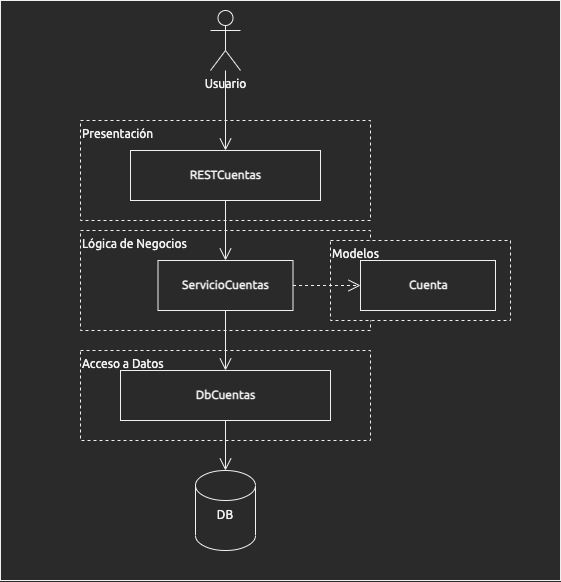

The diagram above was exported from draw.io. Its source (the exported page's mxGraphModel, read from the mxfile embedded in the PNG):
<mxGraphModel dx="1998" dy="1746" grid="1" gridSize="10" guides="1" tooltips="1" connect="1" arrows="1" fold="1" page="1" pageScale="1" pageWidth="850" pageHeight="1100" math="0" shadow="0">
  <root>
    <mxCell id="0" />
    <mxCell id="1" parent="0" />
    <mxCell id="2" value="" style="rounded=0;whiteSpace=wrap;html=1;sketch=0;shadow=0;fontFamily=Ubuntu;fontSource=https%3A%2F%2Ffonts.googleapis.com%2Fcss%3Ffamily%3DUbuntu;" vertex="1" parent="1">
      <mxGeometry x="-690" y="14" width="560" height="580" as="geometry" />
    </mxCell>
    <mxCell id="3" value="Acceso a Datos" style="rounded=0;whiteSpace=wrap;html=1;shadow=0;glass=0;sketch=0;fontFamily=Ubuntu;strokeWidth=1;verticalAlign=top;align=left;dashed=1;fontSource=https%3A%2F%2Ffonts.googleapis.com%2Fcss%3Ffamily%3DUbuntu;" vertex="1" parent="1">
      <mxGeometry x="-610" y="364" width="290" height="90" as="geometry" />
    </mxCell>
    <mxCell id="4" value="Lógica de Negocios" style="rounded=0;whiteSpace=wrap;html=1;shadow=0;glass=0;sketch=0;fontFamily=Ubuntu;strokeWidth=1;verticalAlign=top;align=left;dashed=1;fontSource=https%3A%2F%2Ffonts.googleapis.com%2Fcss%3Ffamily%3DUbuntu;" vertex="1" parent="1">
      <mxGeometry x="-610" y="244" width="290" height="100" as="geometry" />
    </mxCell>
    <mxCell id="5" value="Modelos" style="rounded=0;whiteSpace=wrap;html=1;shadow=0;glass=0;sketch=0;fontFamily=Ubuntu;strokeWidth=1;verticalAlign=top;align=left;dashed=1;fontSource=https%3A%2F%2Ffonts.googleapis.com%2Fcss%3Ffamily%3DUbuntu;" vertex="1" parent="1">
      <mxGeometry x="-360" y="254" width="180" height="80" as="geometry" />
    </mxCell>
    <mxCell id="6" value="Presentación" style="rounded=0;whiteSpace=wrap;html=1;shadow=0;glass=0;sketch=0;fontFamily=Ubuntu;strokeWidth=1;verticalAlign=top;align=left;dashed=1;fontSource=https%3A%2F%2Ffonts.googleapis.com%2Fcss%3Ffamily%3DUbuntu;" vertex="1" parent="1">
      <mxGeometry x="-610" y="134" width="290" height="100" as="geometry" />
    </mxCell>
    <mxCell id="7" style="rounded=0;orthogonalLoop=1;jettySize=auto;html=1;endArrow=open;endFill=0;endSize=10;sketch=0;fontFamily=Ubuntu;shadow=0;strokeWidth=1;fontSource=https%3A%2F%2Ffonts.googleapis.com%2Fcss%3Ffamily%3DUbuntu;" edge="1" source="9" target="11" parent="1">
      <mxGeometry relative="1" as="geometry">
        <mxPoint x="-291.5" y="474" as="targetPoint" />
      </mxGeometry>
    </mxCell>
    <mxCell id="8" style="rounded=0;orthogonalLoop=1;jettySize=auto;html=1;endArrow=open;endFill=0;endSize=10;dashed=1;sketch=0;fontFamily=Ubuntu;fontSource=https%3A%2F%2Ffonts.googleapis.com%2Fcss%3Ffamily%3DUbuntu;" edge="1" source="9" target="12" parent="1">
      <mxGeometry relative="1" as="geometry" />
    </mxCell>
    <mxCell id="9" value="ServicioCuentas" style="html=1;fontStyle=1;sketch=0;fontFamily=Ubuntu;fontSource=https%3A%2F%2Ffonts.googleapis.com%2Fcss%3Ffamily%3DUbuntu;" vertex="1" parent="1">
      <mxGeometry x="-532.5" y="274" width="135" height="50" as="geometry" />
    </mxCell>
    <mxCell id="10" style="edgeStyle=orthogonalEdgeStyle;rounded=0;orthogonalLoop=1;jettySize=auto;html=1;endArrow=open;endFill=0;endSize=10;sketch=0;fontFamily=Ubuntu;fontSource=https%3A%2F%2Ffonts.googleapis.com%2Fcss%3Ffamily%3DUbuntu;" edge="1" source="17" target="9" parent="1">
      <mxGeometry relative="1" as="geometry">
        <mxPoint x="-560" y="399" as="targetPoint" />
        <Array as="points" />
        <mxPoint x="-635" y="399" as="sourcePoint" />
      </mxGeometry>
    </mxCell>
    <mxCell id="11" value="DbCuentas" style="html=1;fontStyle=1;sketch=0;fontFamily=Ubuntu;fontSource=https%3A%2F%2Ffonts.googleapis.com%2Fcss%3Ffamily%3DUbuntu;" vertex="1" parent="1">
      <mxGeometry x="-570" y="384" width="210" height="50" as="geometry" />
    </mxCell>
    <mxCell id="12" value="Cuenta" style="html=1;fontStyle=1;sketch=0;fontFamily=Ubuntu;fontSource=https%3A%2F%2Ffonts.googleapis.com%2Fcss%3Ffamily%3DUbuntu;" vertex="1" parent="1">
      <mxGeometry x="-330" y="274" width="135" height="50" as="geometry" />
    </mxCell>
    <mxCell id="13" style="edgeStyle=none;rounded=0;sketch=0;orthogonalLoop=1;jettySize=auto;html=1;fontFamily=Ubuntu;endArrow=open;endFill=0;endSize=10;fontSource=https%3A%2F%2Ffonts.googleapis.com%2Fcss%3Ffamily%3DUbuntu;" edge="1" source="14" target="17" parent="1">
      <mxGeometry relative="1" as="geometry">
        <mxPoint x="-710" y="399" as="targetPoint" />
      </mxGeometry>
    </mxCell>
    <mxCell id="14" value="Usuario" style="shape=umlActor;verticalLabelPosition=bottom;verticalAlign=top;html=1;outlineConnect=0;sketch=0;fontFamily=Ubuntu;fontSource=https%3A%2F%2Ffonts.googleapis.com%2Fcss%3Ffamily%3DUbuntu;" vertex="1" parent="1">
      <mxGeometry x="-480" y="24" width="30" height="60" as="geometry" />
    </mxCell>
    <mxCell id="15" style="edgeStyle=none;rounded=0;sketch=0;orthogonalLoop=1;jettySize=auto;html=1;fontFamily=Ubuntu;endArrow=open;endFill=0;endSize=10;fontSource=https%3A%2F%2Ffonts.googleapis.com%2Fcss%3Ffamily%3DUbuntu;" edge="1" source="11" target="16" parent="1">
      <mxGeometry relative="1" as="geometry">
        <mxPoint x="-370" y="504" as="targetPoint" />
      </mxGeometry>
    </mxCell>
    <mxCell id="16" value="DB" style="shape=cylinder3;whiteSpace=wrap;html=1;boundedLbl=1;backgroundOutline=1;size=15;sketch=0;fontFamily=Ubuntu;verticalAlign=top;fontSource=https%3A%2F%2Ffonts.googleapis.com%2Fcss%3Ffamily%3DUbuntu;" vertex="1" parent="1">
      <mxGeometry x="-495" y="484" width="60" height="80" as="geometry" />
    </mxCell>
    <mxCell id="17" value="RESTCuentas" style="html=1;fontStyle=1;sketch=0;fontFamily=Ubuntu;fontSource=https%3A%2F%2Ffonts.googleapis.com%2Fcss%3Ffamily%3DUbuntu;" vertex="1" parent="1">
      <mxGeometry x="-560" y="164" width="190" height="50" as="geometry" />
    </mxCell>
  </root>
</mxGraphModel>